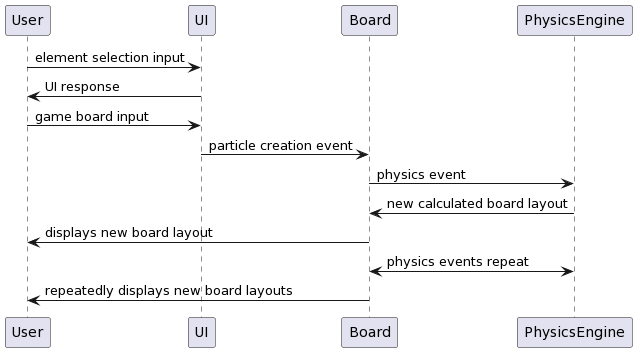

The diagram above was rendered by PlantUML. Its source (embedded in the PNG):
@startuml
User->UI: element selection input
User<-UI: UI response

User->UI: game board input
UI->Board: particle creation event
Board->PhysicsEngine: physics event
PhysicsEngine->Board: new calculated board layout
Board->User: displays new board layout
Board<->PhysicsEngine: physics events repeat
Board->User: repeatedly displays new board layouts
@enduml